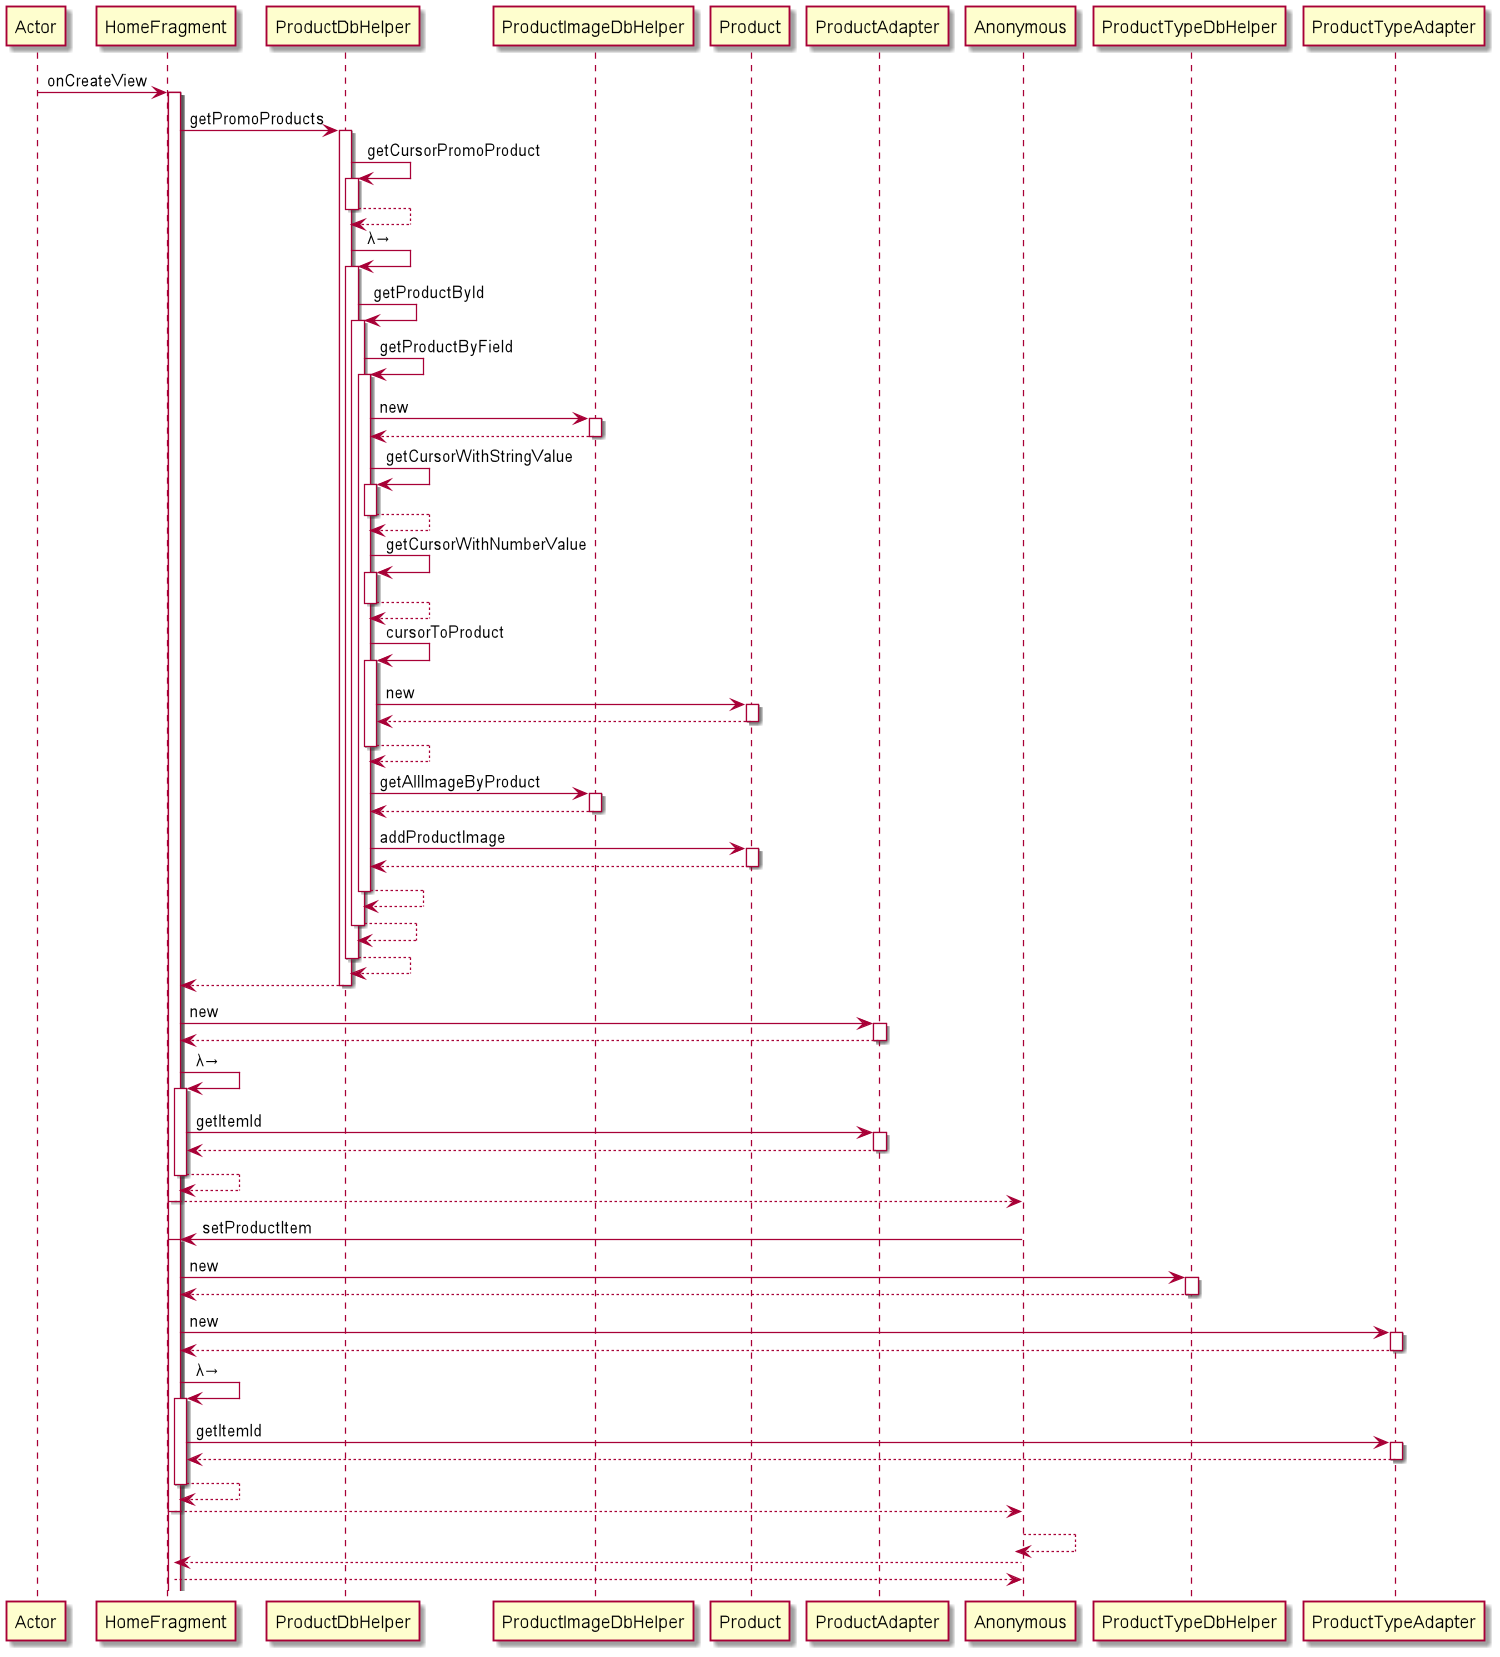

The diagram above was rendered by PlantUML. Its source (embedded in the PNG):
@startuml
participant Actor
Actor -> HomeFragment : onCreateView
activate HomeFragment
activate HomeFragment
HomeFragment -> ProductDbHelper : getPromoProducts
activate ProductDbHelper
ProductDbHelper -> ProductDbHelper : getCursorPromoProduct
activate ProductDbHelper
ProductDbHelper --> ProductDbHelper
deactivate ProductDbHelper
ProductDbHelper -> ProductDbHelper : λ→
activate ProductDbHelper
ProductDbHelper -> ProductDbHelper : getProductById
activate ProductDbHelper
ProductDbHelper -> ProductDbHelper : getProductByField
activate ProductDbHelper
ProductDbHelper -> ProductImageDbHelper : new
activate ProductImageDbHelper
ProductImageDbHelper --> ProductDbHelper
deactivate ProductImageDbHelper
ProductDbHelper -> ProductDbHelper : getCursorWithStringValue
activate ProductDbHelper
ProductDbHelper --> ProductDbHelper
deactivate ProductDbHelper
ProductDbHelper -> ProductDbHelper : getCursorWithNumberValue
activate ProductDbHelper
ProductDbHelper --> ProductDbHelper
deactivate ProductDbHelper
ProductDbHelper -> ProductDbHelper : cursorToProduct
activate ProductDbHelper
ProductDbHelper -> Product : new
activate Product
Product --> ProductDbHelper
deactivate Product
ProductDbHelper --> ProductDbHelper
deactivate ProductDbHelper
ProductDbHelper -> ProductImageDbHelper : getAllImageByProduct
activate ProductImageDbHelper
ProductImageDbHelper --> ProductDbHelper
deactivate ProductImageDbHelper
ProductDbHelper -> Product : addProductImage
activate Product
Product --> ProductDbHelper
deactivate Product
ProductDbHelper --> ProductDbHelper
deactivate ProductDbHelper
ProductDbHelper --> ProductDbHelper
deactivate ProductDbHelper
ProductDbHelper --> ProductDbHelper
deactivate ProductDbHelper
ProductDbHelper --> HomeFragment
deactivate ProductDbHelper
HomeFragment -> ProductAdapter : new
activate ProductAdapter
ProductAdapter --> HomeFragment
deactivate ProductAdapter
HomeFragment -> HomeFragment : λ→
activate HomeFragment
HomeFragment -> ProductAdapter : getItemId
activate ProductAdapter
ProductAdapter --> HomeFragment
deactivate ProductAdapter
HomeFragment --> HomeFragment
deactivate HomeFragment
HomeFragment --> Anonymous
deactivate HomeFragment
Anonymous -> HomeFragment : setProductItem
activate HomeFragment
HomeFragment -> ProductTypeDbHelper : new
activate ProductTypeDbHelper
ProductTypeDbHelper --> HomeFragment
deactivate ProductTypeDbHelper
HomeFragment -> ProductTypeAdapter : new
activate ProductTypeAdapter
ProductTypeAdapter --> HomeFragment
deactivate ProductTypeAdapter
HomeFragment -> HomeFragment : λ→
activate HomeFragment
HomeFragment -> ProductTypeAdapter : getItemId
activate ProductTypeAdapter
ProductTypeAdapter --> HomeFragment
deactivate ProductTypeAdapter
HomeFragment --> HomeFragment
deactivate HomeFragment
HomeFragment --> Anonymous
deactivate HomeFragment
Anonymous --> Anonymous
deactivate Anonymous
Anonymous --> HomeFragment
deactivate Anonymous
return
@enduml